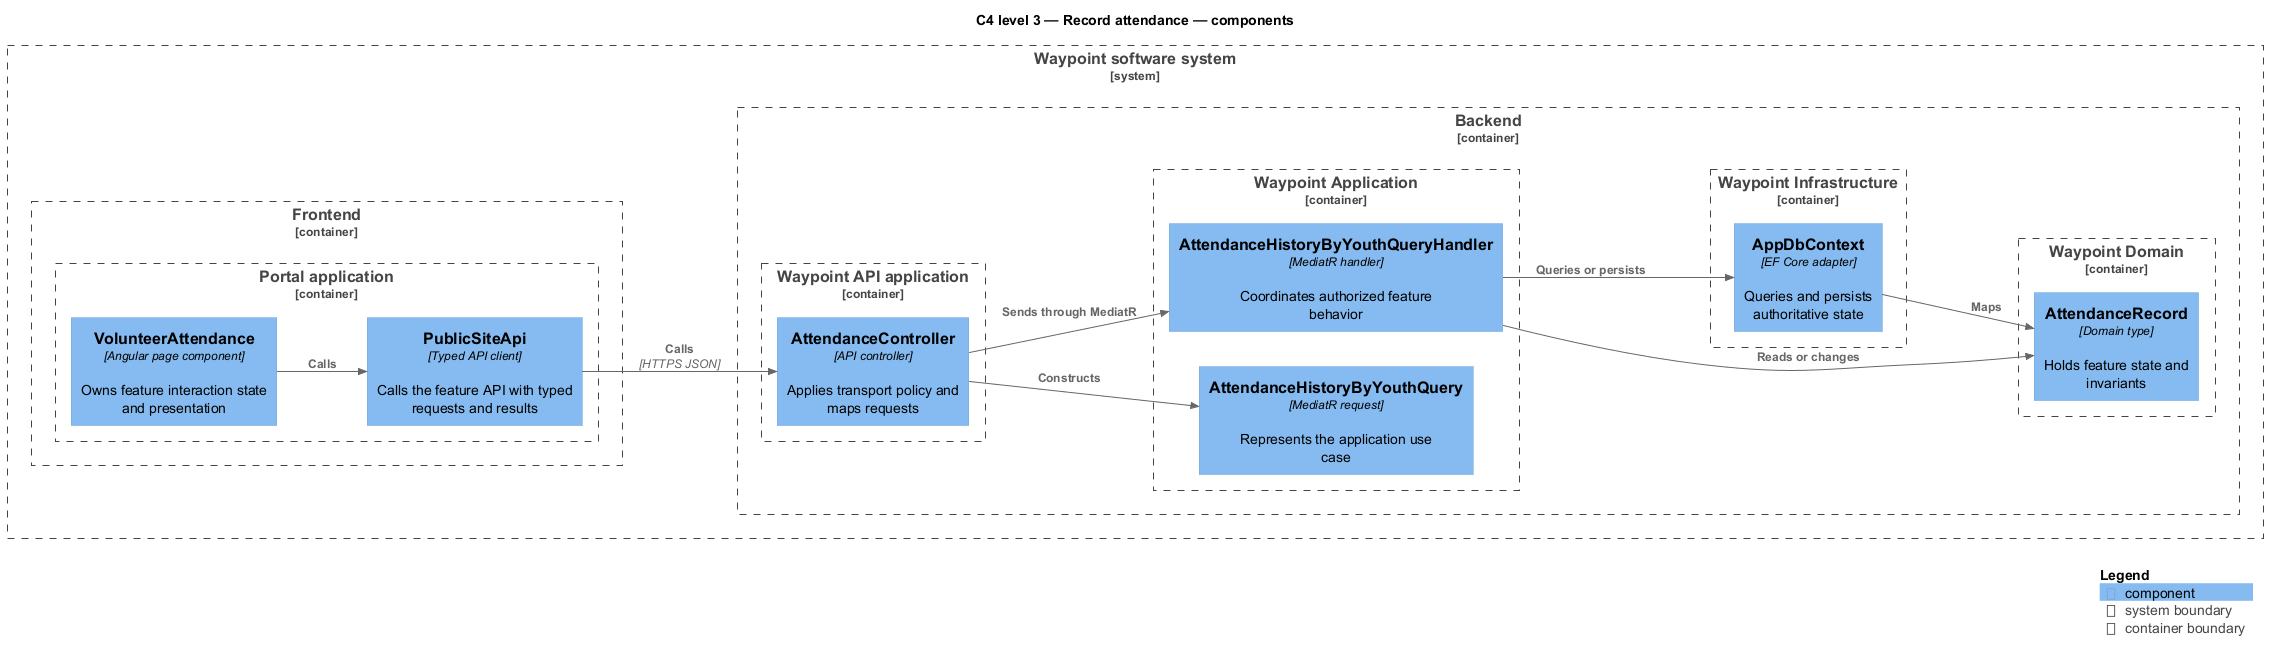

The diagram above was rendered by PlantUML. Its source (embedded in the PNG):
@startuml
!include <C4/C4_Component>
LAYOUT_LEFT_RIGHT()
title C4 level 3 — Record attendance — components
System_Boundary(waypoint, "Waypoint software system") {
  Container_Boundary(frontend, "Frontend") {
    Container_Boundary(frontend_app, "Portal application") {
      Component(page, "VolunteerAttendance", "Angular page component", "Owns feature interaction state and presentation")
      Component(client, "PublicSiteApi", "Typed API client", "Calls the feature API with typed requests and results")
    }
  }
  Container_Boundary(backend, "Backend") {
    Container_Boundary(api_app, "Waypoint API application") {
      Component(controller, "AttendanceController", "API controller", "Applies transport policy and maps requests")
    }
    Container_Boundary(application, "Waypoint Application") {
      Component(request, "AttendanceHistoryByYouthQuery", "MediatR request", "Represents the application use case")
      Component(handler, "AttendanceHistoryByYouthQueryHandler", "MediatR handler", "Coordinates authorized feature behavior")
    }
    Container_Boundary(domain, "Waypoint Domain") {
      Component(entity, "AttendanceRecord", "Domain type", "Holds feature state and invariants")
    }
    Container_Boundary(infrastructure, "Waypoint Infrastructure") {
      Component(persistence, "AppDbContext", "EF Core adapter", "Queries and persists authoritative state")
    }
  }
}
Rel(page, client, "Calls")
Rel(client, controller, "Calls", "HTTPS JSON")
Rel(controller, request, "Constructs")
Rel(controller, handler, "Sends through MediatR")
Rel(handler, entity, "Reads or changes")
Rel(handler, persistence, "Queries or persists")
Rel(persistence, entity, "Maps")
SHOW_LEGEND()
@enduml